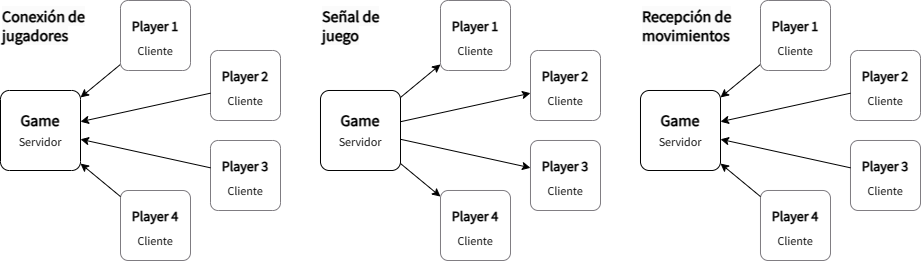

The diagram above was exported from draw.io. Its source (the exported page's mxGraphModel, read from the mxfile embedded in the PNG):
<mxGraphModel dx="2237" dy="626" grid="1" gridSize="10" guides="1" tooltips="1" connect="1" arrows="1" fold="1" page="1" pageScale="1" pageWidth="1100" pageHeight="850" math="0" shadow="0">
  <root>
    <mxCell id="0" />
    <mxCell id="1" parent="0" />
    <mxCell id="2" style="rounded=0;orthogonalLoop=1;jettySize=auto;html=1;" edge="1" source="4" target="3" parent="1">
      <mxGeometry relative="1" as="geometry">
        <mxPoint x="180" y="570" as="sourcePoint" />
      </mxGeometry>
    </mxCell>
    <mxCell id="3" value="&lt;b&gt;&lt;font style=&quot;font-size: 16px;&quot;&gt;Game&lt;/font&gt;&lt;/b&gt;&lt;br&gt;&lt;font style=&quot;font-size: 12px;&quot;&gt;Servidor&lt;/font&gt;" style="rounded=1;whiteSpace=wrap;html=1;align=center;spacing=8;arcSize=11;fontFamily=Source Sans Pro;fontSource=https%3A%2F%2Ffonts.googleapis.com%2Fcss%3Ffamily%3DSource%2BSans%2BPro;fontSize=16;direction=south;" vertex="1" parent="1">
      <mxGeometry x="40" y="530" width="80" height="80" as="geometry" />
    </mxCell>
    <mxCell id="4" value="&lt;font style=&quot;font-size: 14px;&quot;&gt;&lt;b style=&quot;&quot;&gt;Player 1&lt;br style=&quot;&quot;&gt;&lt;/b&gt;&lt;/font&gt;&lt;font style=&quot;font-size: 12px;&quot;&gt;Cliente&lt;/font&gt;" style="rounded=1;whiteSpace=wrap;html=1;align=center;spacing=8;arcSize=11;fontFamily=Source Sans Pro;fontSource=https%3A%2F%2Ffonts.googleapis.com%2Fcss%3Ffamily%3DSource%2BSans%2BPro;fontSize=20;strokeColor=#7F7C81;" vertex="1" parent="1">
      <mxGeometry x="160" y="440" width="70" height="70" as="geometry" />
    </mxCell>
    <mxCell id="5" value="&lt;font style=&quot;font-size: 14px;&quot;&gt;&lt;b style=&quot;&quot;&gt;Player 2&lt;br style=&quot;&quot;&gt;&lt;/b&gt;&lt;/font&gt;&lt;font style=&quot;font-size: 12px;&quot;&gt;Cliente&lt;/font&gt;" style="rounded=1;whiteSpace=wrap;html=1;align=center;spacing=8;arcSize=11;fontFamily=Source Sans Pro;fontSource=https%3A%2F%2Ffonts.googleapis.com%2Fcss%3Ffamily%3DSource%2BSans%2BPro;fontSize=20;strokeColor=#7F7C81;" vertex="1" parent="1">
      <mxGeometry x="250" y="490" width="70" height="70" as="geometry" />
    </mxCell>
    <mxCell id="6" value="&lt;font style=&quot;font-size: 14px;&quot;&gt;&lt;b style=&quot;&quot;&gt;Player 3&lt;br style=&quot;&quot;&gt;&lt;/b&gt;&lt;/font&gt;&lt;font style=&quot;font-size: 12px;&quot;&gt;Cliente&lt;/font&gt;" style="rounded=1;whiteSpace=wrap;html=1;align=center;spacing=8;arcSize=11;fontFamily=Source Sans Pro;fontSource=https%3A%2F%2Ffonts.googleapis.com%2Fcss%3Ffamily%3DSource%2BSans%2BPro;fontSize=20;strokeColor=#7F7C81;" vertex="1" parent="1">
      <mxGeometry x="250" y="580" width="70" height="70" as="geometry" />
    </mxCell>
    <mxCell id="7" value="&lt;font style=&quot;font-size: 14px;&quot;&gt;&lt;b style=&quot;&quot;&gt;Player 4&lt;br style=&quot;&quot;&gt;&lt;/b&gt;&lt;/font&gt;&lt;font style=&quot;font-size: 12px;&quot;&gt;Cliente&lt;/font&gt;" style="rounded=1;whiteSpace=wrap;html=1;align=center;spacing=8;arcSize=11;fontFamily=Source Sans Pro;fontSource=https%3A%2F%2Ffonts.googleapis.com%2Fcss%3Ffamily%3DSource%2BSans%2BPro;fontSize=20;strokeColor=#7F7C81;" vertex="1" parent="1">
      <mxGeometry x="160" y="630" width="70" height="70" as="geometry" />
    </mxCell>
    <mxCell id="8" style="rounded=0;orthogonalLoop=1;jettySize=auto;html=1;" edge="1" source="5" target="3" parent="1">
      <mxGeometry relative="1" as="geometry">
        <mxPoint x="160" y="519" as="sourcePoint" />
        <mxPoint x="110" y="554" as="targetPoint" />
      </mxGeometry>
    </mxCell>
    <mxCell id="9" style="rounded=0;orthogonalLoop=1;jettySize=auto;html=1;" edge="1" source="6" target="3" parent="1">
      <mxGeometry relative="1" as="geometry">
        <mxPoint x="260" y="548" as="sourcePoint" />
        <mxPoint x="110" y="580" as="targetPoint" />
      </mxGeometry>
    </mxCell>
    <mxCell id="10" style="rounded=0;orthogonalLoop=1;jettySize=auto;html=1;" edge="1" source="7" target="3" parent="1">
      <mxGeometry relative="1" as="geometry">
        <mxPoint x="260" y="632" as="sourcePoint" />
        <mxPoint x="110" y="600" as="targetPoint" />
      </mxGeometry>
    </mxCell>
    <mxCell id="11" value="&lt;b style=&quot;border-color: var(--border-color); color: rgb(0, 0, 0); font-family: &amp;quot;Source Sans Pro&amp;quot;; font-size: 16px; font-style: normal; font-variant-ligatures: normal; font-variant-caps: normal; letter-spacing: normal; orphans: 2; text-align: left; text-indent: 0px; text-transform: none; widows: 2; word-spacing: 0px; -webkit-text-stroke-width: 0px; background-color: rgb(251, 251, 251); text-decoration-thickness: initial; text-decoration-style: initial; text-decoration-color: initial;&quot;&gt;Conexión de jugadores&lt;/b&gt;" style="text;whiteSpace=wrap;html=1;fontSize=16;" vertex="1" parent="1">
      <mxGeometry x="40" y="440" width="100" height="60" as="geometry" />
    </mxCell>
    <mxCell id="12" style="rounded=0;orthogonalLoop=1;jettySize=auto;html=1;" edge="1" source="13" target="14" parent="1">
      <mxGeometry relative="1" as="geometry">
        <mxPoint x="500" y="570" as="sourcePoint" />
        <mxPoint x="480" y="540" as="targetPoint" />
      </mxGeometry>
    </mxCell>
    <mxCell id="13" value="&lt;b&gt;&lt;font style=&quot;font-size: 16px;&quot;&gt;Game&lt;/font&gt;&lt;/b&gt;&lt;br&gt;&lt;font style=&quot;font-size: 12px;&quot;&gt;Servidor&lt;/font&gt;" style="rounded=1;whiteSpace=wrap;html=1;align=center;spacing=8;arcSize=11;fontFamily=Source Sans Pro;fontSource=https%3A%2F%2Ffonts.googleapis.com%2Fcss%3Ffamily%3DSource%2BSans%2BPro;fontSize=16;direction=south;" vertex="1" parent="1">
      <mxGeometry x="360" y="530" width="80" height="80" as="geometry" />
    </mxCell>
    <mxCell id="14" value="&lt;font style=&quot;font-size: 14px;&quot;&gt;&lt;b style=&quot;&quot;&gt;Player 1&lt;br style=&quot;&quot;&gt;&lt;/b&gt;&lt;/font&gt;&lt;font style=&quot;font-size: 12px;&quot;&gt;Cliente&lt;/font&gt;" style="rounded=1;whiteSpace=wrap;html=1;align=center;spacing=8;arcSize=11;fontFamily=Source Sans Pro;fontSource=https%3A%2F%2Ffonts.googleapis.com%2Fcss%3Ffamily%3DSource%2BSans%2BPro;fontSize=20;strokeColor=#7F7C81;" vertex="1" parent="1">
      <mxGeometry x="480" y="440" width="70" height="70" as="geometry" />
    </mxCell>
    <mxCell id="15" value="&lt;font style=&quot;font-size: 14px;&quot;&gt;&lt;b style=&quot;&quot;&gt;Player 2&lt;br style=&quot;&quot;&gt;&lt;/b&gt;&lt;/font&gt;&lt;font style=&quot;font-size: 12px;&quot;&gt;Cliente&lt;/font&gt;" style="rounded=1;whiteSpace=wrap;html=1;align=center;spacing=8;arcSize=11;fontFamily=Source Sans Pro;fontSource=https%3A%2F%2Ffonts.googleapis.com%2Fcss%3Ffamily%3DSource%2BSans%2BPro;fontSize=20;strokeColor=#7F7C81;" vertex="1" parent="1">
      <mxGeometry x="570" y="490" width="70" height="70" as="geometry" />
    </mxCell>
    <mxCell id="16" value="&lt;font style=&quot;font-size: 14px;&quot;&gt;&lt;b style=&quot;&quot;&gt;Player 3&lt;br style=&quot;&quot;&gt;&lt;/b&gt;&lt;/font&gt;&lt;font style=&quot;font-size: 12px;&quot;&gt;Cliente&lt;/font&gt;" style="rounded=1;whiteSpace=wrap;html=1;align=center;spacing=8;arcSize=11;fontFamily=Source Sans Pro;fontSource=https%3A%2F%2Ffonts.googleapis.com%2Fcss%3Ffamily%3DSource%2BSans%2BPro;fontSize=20;strokeColor=#7F7C81;" vertex="1" parent="1">
      <mxGeometry x="570" y="580" width="70" height="70" as="geometry" />
    </mxCell>
    <mxCell id="17" value="&lt;font style=&quot;font-size: 14px;&quot;&gt;&lt;b style=&quot;&quot;&gt;Player 4&lt;br style=&quot;&quot;&gt;&lt;/b&gt;&lt;/font&gt;&lt;font style=&quot;font-size: 12px;&quot;&gt;Cliente&lt;/font&gt;" style="rounded=1;whiteSpace=wrap;html=1;align=center;spacing=8;arcSize=11;fontFamily=Source Sans Pro;fontSource=https%3A%2F%2Ffonts.googleapis.com%2Fcss%3Ffamily%3DSource%2BSans%2BPro;fontSize=20;strokeColor=#7F7C81;" vertex="1" parent="1">
      <mxGeometry x="480" y="630" width="70" height="70" as="geometry" />
    </mxCell>
    <mxCell id="18" style="rounded=0;orthogonalLoop=1;jettySize=auto;html=1;" edge="1" source="13" target="15" parent="1">
      <mxGeometry relative="1" as="geometry">
        <mxPoint x="480" y="519" as="sourcePoint" />
        <mxPoint x="560" y="570" as="targetPoint" />
      </mxGeometry>
    </mxCell>
    <mxCell id="19" style="rounded=0;orthogonalLoop=1;jettySize=auto;html=1;" edge="1" source="13" target="16" parent="1">
      <mxGeometry relative="1" as="geometry">
        <mxPoint x="580" y="548" as="sourcePoint" />
        <mxPoint x="470" y="580" as="targetPoint" />
      </mxGeometry>
    </mxCell>
    <mxCell id="20" style="rounded=0;orthogonalLoop=1;jettySize=auto;html=1;" edge="1" source="13" target="17" parent="1">
      <mxGeometry relative="1" as="geometry">
        <mxPoint x="580" y="632" as="sourcePoint" />
        <mxPoint x="470" y="610" as="targetPoint" />
      </mxGeometry>
    </mxCell>
    <mxCell id="21" value="&lt;b style=&quot;border-color: var(--border-color); color: rgb(0, 0, 0); font-family: &amp;quot;Source Sans Pro&amp;quot;; font-size: 16px; font-style: normal; font-variant-ligatures: normal; font-variant-caps: normal; letter-spacing: normal; orphans: 2; text-align: left; text-indent: 0px; text-transform: none; widows: 2; word-spacing: 0px; -webkit-text-stroke-width: 0px; background-color: rgb(251, 251, 251); text-decoration-thickness: initial; text-decoration-style: initial; text-decoration-color: initial;&quot;&gt;Señal de juego&lt;/b&gt;" style="text;whiteSpace=wrap;html=1;fontSize=16;" vertex="1" parent="1">
      <mxGeometry x="360" y="440" width="90" height="60" as="geometry" />
    </mxCell>
    <mxCell id="22" style="rounded=0;orthogonalLoop=1;jettySize=auto;html=1;" edge="1" source="24" target="23" parent="1">
      <mxGeometry relative="1" as="geometry">
        <mxPoint x="820" y="570" as="sourcePoint" />
      </mxGeometry>
    </mxCell>
    <mxCell id="23" value="&lt;b&gt;&lt;font style=&quot;font-size: 16px;&quot;&gt;Game&lt;/font&gt;&lt;/b&gt;&lt;br&gt;&lt;font style=&quot;font-size: 12px;&quot;&gt;Servidor&lt;/font&gt;" style="rounded=1;whiteSpace=wrap;html=1;align=center;spacing=8;arcSize=11;fontFamily=Source Sans Pro;fontSource=https%3A%2F%2Ffonts.googleapis.com%2Fcss%3Ffamily%3DSource%2BSans%2BPro;fontSize=16;direction=south;" vertex="1" parent="1">
      <mxGeometry x="680" y="530" width="80" height="80" as="geometry" />
    </mxCell>
    <mxCell id="24" value="&lt;font style=&quot;font-size: 14px;&quot;&gt;&lt;b style=&quot;&quot;&gt;Player 1&lt;br style=&quot;&quot;&gt;&lt;/b&gt;&lt;/font&gt;&lt;font style=&quot;font-size: 12px;&quot;&gt;Cliente&lt;/font&gt;" style="rounded=1;whiteSpace=wrap;html=1;align=center;spacing=8;arcSize=11;fontFamily=Source Sans Pro;fontSource=https%3A%2F%2Ffonts.googleapis.com%2Fcss%3Ffamily%3DSource%2BSans%2BPro;fontSize=20;strokeColor=#7F7C81;" vertex="1" parent="1">
      <mxGeometry x="800" y="440" width="70" height="70" as="geometry" />
    </mxCell>
    <mxCell id="25" value="&lt;font style=&quot;font-size: 14px;&quot;&gt;&lt;b style=&quot;&quot;&gt;Player 2&lt;br style=&quot;&quot;&gt;&lt;/b&gt;&lt;/font&gt;&lt;font style=&quot;font-size: 12px;&quot;&gt;Cliente&lt;/font&gt;" style="rounded=1;whiteSpace=wrap;html=1;align=center;spacing=8;arcSize=11;fontFamily=Source Sans Pro;fontSource=https%3A%2F%2Ffonts.googleapis.com%2Fcss%3Ffamily%3DSource%2BSans%2BPro;fontSize=20;strokeColor=#7F7C81;" vertex="1" parent="1">
      <mxGeometry x="890" y="490" width="70" height="70" as="geometry" />
    </mxCell>
    <mxCell id="26" value="&lt;font style=&quot;font-size: 14px;&quot;&gt;&lt;b style=&quot;&quot;&gt;Player 3&lt;br style=&quot;&quot;&gt;&lt;/b&gt;&lt;/font&gt;&lt;font style=&quot;font-size: 12px;&quot;&gt;Cliente&lt;/font&gt;" style="rounded=1;whiteSpace=wrap;html=1;align=center;spacing=8;arcSize=11;fontFamily=Source Sans Pro;fontSource=https%3A%2F%2Ffonts.googleapis.com%2Fcss%3Ffamily%3DSource%2BSans%2BPro;fontSize=20;strokeColor=#7F7C81;" vertex="1" parent="1">
      <mxGeometry x="890" y="580" width="70" height="70" as="geometry" />
    </mxCell>
    <mxCell id="27" value="&lt;font style=&quot;font-size: 14px;&quot;&gt;&lt;b style=&quot;&quot;&gt;Player 4&lt;br style=&quot;&quot;&gt;&lt;/b&gt;&lt;/font&gt;&lt;font style=&quot;font-size: 12px;&quot;&gt;Cliente&lt;/font&gt;" style="rounded=1;whiteSpace=wrap;html=1;align=center;spacing=8;arcSize=11;fontFamily=Source Sans Pro;fontSource=https%3A%2F%2Ffonts.googleapis.com%2Fcss%3Ffamily%3DSource%2BSans%2BPro;fontSize=20;strokeColor=#7F7C81;" vertex="1" parent="1">
      <mxGeometry x="800" y="630" width="70" height="70" as="geometry" />
    </mxCell>
    <mxCell id="28" style="rounded=0;orthogonalLoop=1;jettySize=auto;html=1;" edge="1" source="25" target="23" parent="1">
      <mxGeometry relative="1" as="geometry">
        <mxPoint x="800" y="519" as="sourcePoint" />
        <mxPoint x="750" y="554" as="targetPoint" />
      </mxGeometry>
    </mxCell>
    <mxCell id="29" style="rounded=0;orthogonalLoop=1;jettySize=auto;html=1;" edge="1" source="26" target="23" parent="1">
      <mxGeometry relative="1" as="geometry">
        <mxPoint x="900" y="548" as="sourcePoint" />
        <mxPoint x="750" y="580" as="targetPoint" />
      </mxGeometry>
    </mxCell>
    <mxCell id="30" style="rounded=0;orthogonalLoop=1;jettySize=auto;html=1;" edge="1" source="27" target="23" parent="1">
      <mxGeometry relative="1" as="geometry">
        <mxPoint x="900" y="632" as="sourcePoint" />
        <mxPoint x="750" y="600" as="targetPoint" />
      </mxGeometry>
    </mxCell>
    <mxCell id="31" value="&lt;b style=&quot;border-color: var(--border-color); color: rgb(0, 0, 0); font-family: &amp;quot;Source Sans Pro&amp;quot;; font-size: 16px; font-style: normal; font-variant-ligatures: normal; font-variant-caps: normal; letter-spacing: normal; orphans: 2; text-align: left; text-indent: 0px; text-transform: none; widows: 2; word-spacing: 0px; -webkit-text-stroke-width: 0px; background-color: rgb(251, 251, 251); text-decoration-thickness: initial; text-decoration-style: initial; text-decoration-color: initial;&quot;&gt;Recepción de movimientos&lt;/b&gt;" style="text;whiteSpace=wrap;html=1;fontSize=16;" vertex="1" parent="1">
      <mxGeometry x="680" y="440" width="100" height="60" as="geometry" />
    </mxCell>
  </root>
</mxGraphModel>